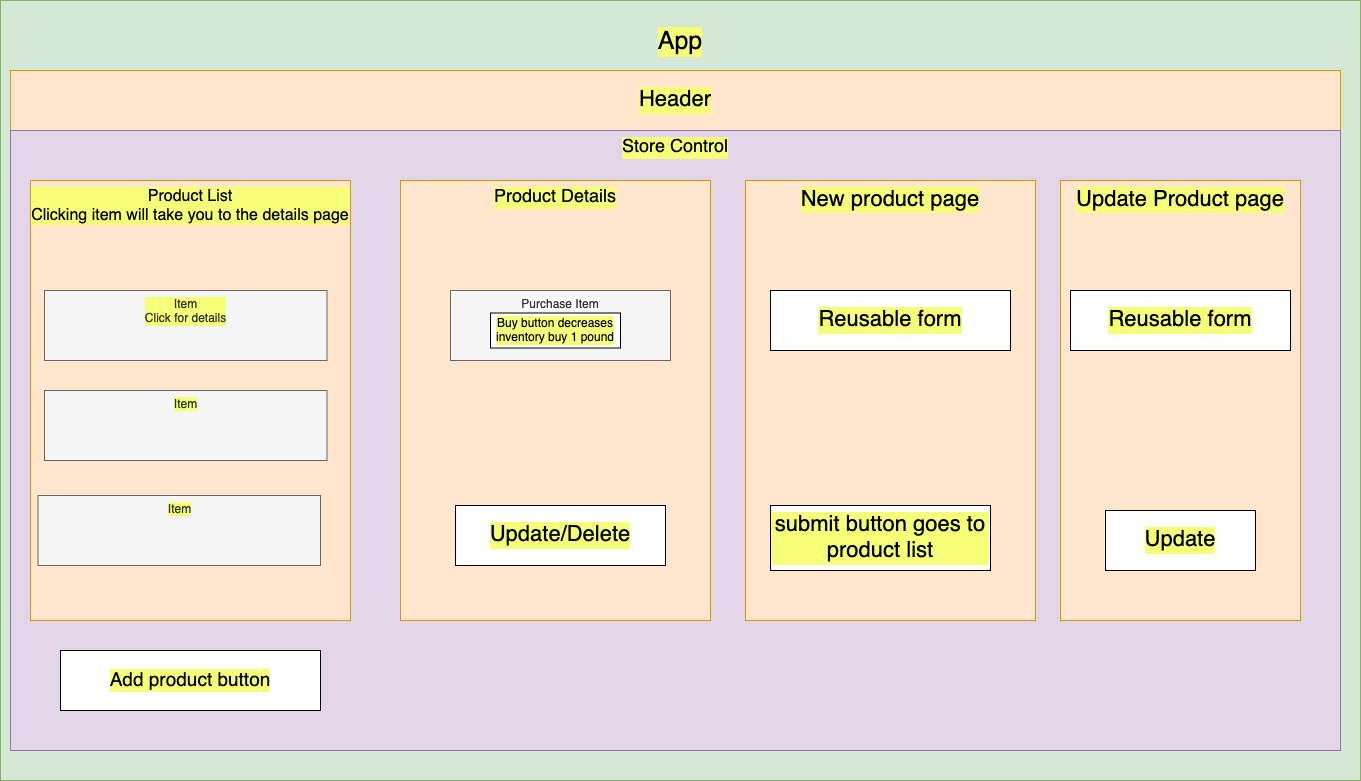

The diagram above was exported from draw.io. Its source (the exported page's mxGraphModel, read from the mxfile embedded in the PNG):
<mxGraphModel dx="2271" dy="710" grid="1" gridSize="10" guides="1" tooltips="1" connect="1" arrows="1" fold="1" page="1" pageScale="1" pageWidth="850" pageHeight="1100" math="0" shadow="0">
  <root>
    <mxCell id="0" />
    <mxCell id="1" parent="0" />
    <mxCell id="XASNKWkKhRuSQQkEgyS8-1" value="" style="rounded=0;whiteSpace=wrap;html=1;fontSize=12;labelBackgroundColor=#F829FF;labelBorderColor=none;fillColor=#d5e8d4;strokeColor=#82b366;" parent="1" vertex="1">
      <mxGeometry x="-610" y="30" width="1360" height="780" as="geometry" />
    </mxCell>
    <mxCell id="XASNKWkKhRuSQQkEgyS8-2" value="App" style="text;html=1;strokeColor=none;fillColor=none;align=center;verticalAlign=top;whiteSpace=wrap;rounded=0;fontSize=25;labelBackgroundColor=#F6FF78;horizontal=1;" parent="1" vertex="1">
      <mxGeometry x="20" y="50" width="100" height="50" as="geometry" />
    </mxCell>
    <mxCell id="5Ja-UXMq-b3l7jrNpGNu-1" value="Header" style="rounded=0;whiteSpace=wrap;html=1;fillColor=#ffe6cc;strokeColor=#d79b00;verticalAlign=middle;align=center;fontSize=22;labelBackgroundColor=#F6FF78;" parent="1" vertex="1">
      <mxGeometry x="-600" y="100" width="1330" height="60" as="geometry" />
    </mxCell>
    <mxCell id="5Ja-UXMq-b3l7jrNpGNu-3" value="Store Control" style="rounded=0;whiteSpace=wrap;html=1;labelBackgroundColor=#F6FF78;labelBorderColor=none;fillColor=#e1d5e7;strokeColor=#9673a6;verticalAlign=top;fontSize=18;" parent="1" vertex="1">
      <mxGeometry x="-600" y="160" width="1330" height="620" as="geometry" />
    </mxCell>
    <mxCell id="5Ja-UXMq-b3l7jrNpGNu-4" value="&lt;div style=&quot;font-size: 16px;&quot;&gt;&lt;font style=&quot;font-size: 16px;&quot;&gt;Product List&lt;/font&gt;&lt;/div&gt;&lt;div style=&quot;font-size: 16px;&quot;&gt;&lt;font style=&quot;font-size: 16px;&quot;&gt;Clicking item will take you to the details page &lt;br&gt;&lt;/font&gt; &lt;/div&gt;" style="rounded=0;whiteSpace=wrap;html=1;labelBackgroundColor=#F6FF78;labelBorderColor=none;verticalAlign=top;fillColor=#ffe6cc;strokeColor=#d79b00;" parent="1" vertex="1">
      <mxGeometry x="-580" y="210" width="320" height="440" as="geometry" />
    </mxCell>
    <mxCell id="5Ja-UXMq-b3l7jrNpGNu-7" value="Item " style="rounded=0;whiteSpace=wrap;html=1;labelBackgroundColor=#F6FF78;labelBorderColor=none;verticalAlign=top;fillColor=#f5f5f5;fontColor=#333333;strokeColor=#666666;" parent="1" vertex="1">
      <mxGeometry x="-572.5" y="525" width="282.5" height="70" as="geometry" />
    </mxCell>
    <mxCell id="5Ja-UXMq-b3l7jrNpGNu-9" value="&lt;font style=&quot;font-size: 18px;&quot;&gt;Product Details&lt;/font&gt;" style="rounded=0;whiteSpace=wrap;html=1;labelBackgroundColor=#F6FF78;labelBorderColor=none;fillColor=#ffe6cc;strokeColor=#d79b00;verticalAlign=top;" parent="1" vertex="1">
      <mxGeometry x="-210" y="210" width="310" height="440" as="geometry" />
    </mxCell>
    <mxCell id="5Ja-UXMq-b3l7jrNpGNu-13" value="New product page" style="rounded=0;whiteSpace=wrap;html=1;labelBackgroundColor=#F6FF78;labelBorderColor=none;fontSize=22;verticalAlign=top;fillColor=#ffe6cc;strokeColor=#d79b00;" parent="1" vertex="1">
      <mxGeometry x="135" y="210" width="290" height="440" as="geometry" />
    </mxCell>
    <mxCell id="5Ja-UXMq-b3l7jrNpGNu-15" value="Update Product page" style="rounded=0;whiteSpace=wrap;html=1;labelBackgroundColor=#F6FF78;labelBorderColor=none;fontSize=22;fillColor=#ffe6cc;strokeColor=#d79b00;verticalAlign=top;" parent="1" vertex="1">
      <mxGeometry x="450" y="210" width="240" height="440" as="geometry" />
    </mxCell>
    <mxCell id="5Ja-UXMq-b3l7jrNpGNu-16" value="Update" style="rounded=0;whiteSpace=wrap;html=1;labelBackgroundColor=#F6FF78;labelBorderColor=none;fontSize=22;" parent="1" vertex="1">
      <mxGeometry x="495" y="540" width="150" height="60" as="geometry" />
    </mxCell>
    <mxCell id="5Ja-UXMq-b3l7jrNpGNu-17" value="Reusable form" style="rounded=0;whiteSpace=wrap;html=1;labelBackgroundColor=#F6FF78;labelBorderColor=none;fontSize=22;" parent="1" vertex="1">
      <mxGeometry x="160" y="320" width="240" height="60" as="geometry" />
    </mxCell>
    <mxCell id="5Ja-UXMq-b3l7jrNpGNu-18" value="Reusable form" style="rounded=0;whiteSpace=wrap;html=1;labelBackgroundColor=#F6FF78;labelBorderColor=none;fontSize=22;" parent="1" vertex="1">
      <mxGeometry x="460" y="320" width="220" height="60" as="geometry" />
    </mxCell>
    <mxCell id="NPbHZZPh9D5GFSR--RS5-1" value="submit button goes to product list" style="rounded=0;whiteSpace=wrap;html=1;labelBackgroundColor=#F6FF78;labelBorderColor=none;fontSize=22;" vertex="1" parent="1">
      <mxGeometry x="160" y="535" width="220" height="65" as="geometry" />
    </mxCell>
    <mxCell id="5Ja-UXMq-b3l7jrNpGNu-5" value="Purchase Item " style="rounded=0;whiteSpace=wrap;html=1;labelBackgroundColor=#FFFFFF;labelBorderColor=none;verticalAlign=top;fillColor=#f5f5f5;fontColor=#333333;strokeColor=#666666;" parent="1" vertex="1">
      <mxGeometry x="-160" y="320" width="220" height="70" as="geometry" />
    </mxCell>
    <mxCell id="5Ja-UXMq-b3l7jrNpGNu-6" value="&lt;div&gt;Buy button decreases &lt;br&gt;&lt;/div&gt;&lt;div&gt;inventory buy 1 pound&lt;br&gt;&lt;/div&gt;" style="rounded=0;whiteSpace=wrap;html=1;labelBackgroundColor=#F6FF78;labelBorderColor=none;" parent="1" vertex="1">
      <mxGeometry x="-120" y="342.5" width="130" height="35" as="geometry" />
    </mxCell>
    <mxCell id="NPbHZZPh9D5GFSR--RS5-3" value="Item " style="rounded=0;whiteSpace=wrap;html=1;labelBackgroundColor=#F6FF78;labelBorderColor=none;verticalAlign=top;fillColor=#f5f5f5;fontColor=#333333;strokeColor=#666666;" vertex="1" parent="1">
      <mxGeometry x="-566" y="420" width="282.5" height="70" as="geometry" />
    </mxCell>
    <mxCell id="NPbHZZPh9D5GFSR--RS5-4" value="&lt;div&gt;Item &lt;/div&gt;Click for details" style="rounded=0;whiteSpace=wrap;html=1;labelBackgroundColor=#F6FF78;labelBorderColor=none;verticalAlign=top;fillColor=#f5f5f5;fontColor=#333333;strokeColor=#666666;" vertex="1" parent="1">
      <mxGeometry x="-566" y="320" width="282.5" height="70" as="geometry" />
    </mxCell>
    <mxCell id="NPbHZZPh9D5GFSR--RS5-6" value="Add product button" style="rounded=0;whiteSpace=wrap;html=1;fontSize=19;labelBackgroundColor=#F6FF78;" vertex="1" parent="1">
      <mxGeometry x="-550" y="680" width="260" height="60" as="geometry" />
    </mxCell>
    <mxCell id="NPbHZZPh9D5GFSR--RS5-7" value="Update/Delete" style="rounded=0;whiteSpace=wrap;html=1;labelBackgroundColor=#F6FF78;labelBorderColor=none;fontSize=22;" vertex="1" parent="1">
      <mxGeometry x="-155" y="535" width="210" height="60" as="geometry" />
    </mxCell>
  </root>
</mxGraphModel>